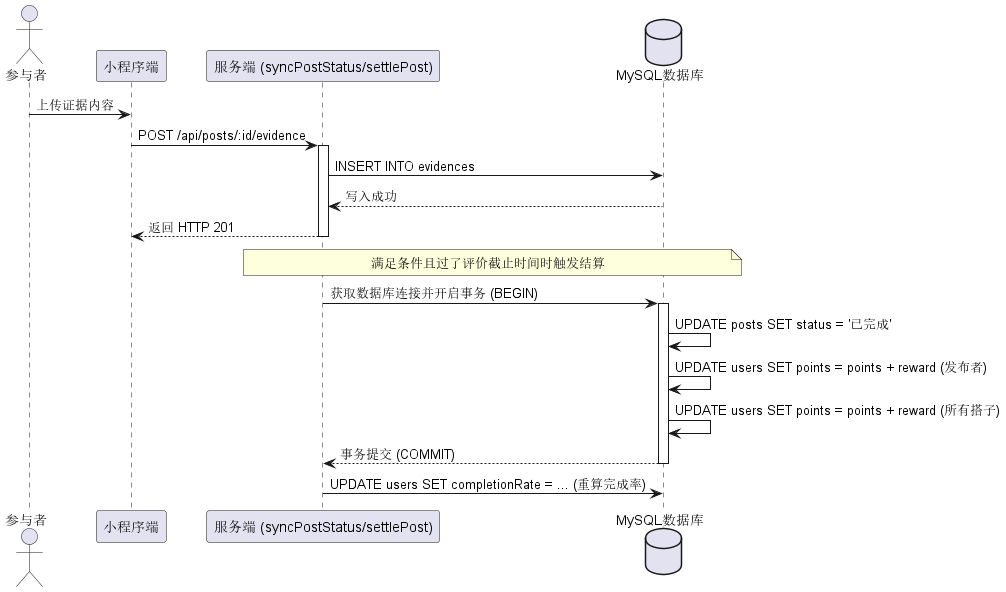

The diagram above was rendered by PlantUML. Its source (embedded in the PNG):
@startuml
actor 参与者 as Buddy
participant "小程序端" as Frontend
participant "服务端 (syncPostStatus/settlePost)" as Backend
database "MySQL数据库" as DB

' 提交证据部分
Buddy -> Frontend : 上传证据内容
Frontend -> Backend : POST /api/posts/:id/evidence
activate Backend
Backend -> DB : INSERT INTO evidences
DB --> Backend : 写入成功
Backend --> Frontend : 返回 HTTP 201
deactivate Backend

' 异步/触发式 状态流转与结算
note over Backend, DB: 满足条件且过了评价截止时间时触发结算
Backend -> DB : 获取数据库连接并开启事务 (BEGIN)
activate DB
DB -> DB : UPDATE posts SET status = '已完成'
DB -> DB : UPDATE users SET points = points + reward (发布者)
DB -> DB : UPDATE users SET points = points + reward (所有搭子)
DB --> Backend : 事务提交 (COMMIT)
deactivate DB

Backend -> DB : UPDATE users SET completionRate = ... (重算完成率)
@enduml